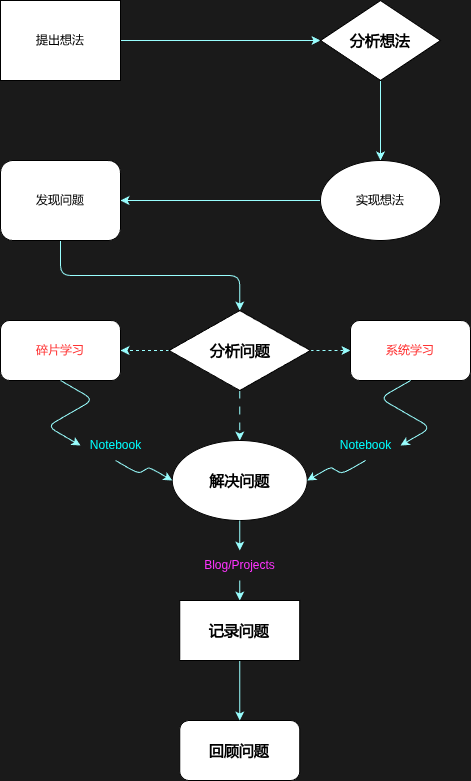

The diagram above was exported from draw.io. Its source (the exported page's mxGraphModel, read from the mxfile embedded in the PNG):
<mxGraphModel dx="615" dy="748" grid="1" gridSize="10" guides="1" tooltips="1" connect="1" arrows="1" fold="1" page="1" pageScale="1" pageWidth="827" pageHeight="1169" background="#1A1A1A" math="0" shadow="0">
  <root>
    <object label="" id="0">
      <mxCell />
    </object>
    <mxCell id="1" style="" parent="0" />
    <mxCell id="8" style="edgeStyle=none;html=1;exitX=1;exitY=0.5;exitDx=0;exitDy=0;entryX=0;entryY=0.5;entryDx=0;entryDy=0;strokeColor=#99FFFF;fillColor=default;" parent="1" source="2" target="3" edge="1">
      <mxGeometry relative="1" as="geometry" />
    </mxCell>
    <mxCell id="2" value="&lt;font style=&quot;&quot;&gt;提出想法&lt;/font&gt;" style="rounded=0;whiteSpace=wrap;html=1;" parent="1" vertex="1">
      <mxGeometry x="90" y="80" width="120" height="80" as="geometry" />
    </mxCell>
    <mxCell id="9" style="edgeStyle=none;html=1;exitX=0.5;exitY=1;exitDx=0;exitDy=0;entryX=0.5;entryY=0;entryDx=0;entryDy=0;strokeColor=#99FFFF;" parent="1" source="3" target="4" edge="1">
      <mxGeometry relative="1" as="geometry" />
    </mxCell>
    <mxCell id="3" value="&lt;font style=&quot;font-size: 15px;&quot;&gt;&lt;b&gt;分析想法&lt;/b&gt;&lt;/font&gt;" style="rhombus;whiteSpace=wrap;html=1;" parent="1" vertex="1">
      <mxGeometry x="410" y="80" width="120" height="80" as="geometry" />
    </mxCell>
    <mxCell id="10" style="edgeStyle=none;html=1;exitX=0;exitY=0.5;exitDx=0;exitDy=0;entryX=1;entryY=0.5;entryDx=0;entryDy=0;strokeColor=#99FFFF;" parent="1" source="4" target="5" edge="1">
      <mxGeometry relative="1" as="geometry" />
    </mxCell>
    <mxCell id="4" value="实现想法" style="ellipse;whiteSpace=wrap;html=1;" parent="1" vertex="1">
      <mxGeometry x="410" y="240" width="120" height="80" as="geometry" />
    </mxCell>
    <mxCell id="14" style="edgeStyle=orthogonalEdgeStyle;html=1;exitX=0.5;exitY=1;exitDx=0;exitDy=0;entryX=0.5;entryY=0;entryDx=0;entryDy=0;strokeColor=#99FFFF;" parent="1" source="5" target="6" edge="1">
      <mxGeometry relative="1" as="geometry">
        <mxPoint x="150" y="380" as="targetPoint" />
      </mxGeometry>
    </mxCell>
    <mxCell id="5" value="发现问题" style="rounded=1;whiteSpace=wrap;html=1;" parent="1" vertex="1">
      <mxGeometry x="90" y="240" width="120" height="80" as="geometry" />
    </mxCell>
    <mxCell id="17" style="edgeStyle=none;html=1;exitX=0;exitY=0.5;exitDx=0;exitDy=0;dashed=1;strokeColor=#99FFFF;" parent="1" source="6" target="15" edge="1">
      <mxGeometry relative="1" as="geometry" />
    </mxCell>
    <mxCell id="18" style="edgeStyle=none;html=1;exitX=1;exitY=0.5;exitDx=0;exitDy=0;entryX=0;entryY=0.5;entryDx=0;entryDy=0;dashed=1;strokeColor=#99FFFF;" parent="1" source="6" target="16" edge="1">
      <mxGeometry relative="1" as="geometry" />
    </mxCell>
    <mxCell id="22" style="edgeStyle=none;html=1;exitX=0.5;exitY=1;exitDx=0;exitDy=0;dashed=1;dashPattern=8 8;strokeColor=#99FFFF;" parent="1" source="6" target="7" edge="1">
      <mxGeometry relative="1" as="geometry" />
    </mxCell>
    <mxCell id="6" value="&lt;font style=&quot;font-size: 15px;&quot;&gt;&lt;b&gt;分析问题&lt;/b&gt;&lt;/font&gt;" style="rhombus;whiteSpace=wrap;html=1;" parent="1" vertex="1">
      <mxGeometry x="258.5" y="390" width="141.5" height="80" as="geometry" />
    </mxCell>
    <mxCell id="32" style="edgeStyle=none;html=1;exitX=0.5;exitY=1;exitDx=0;exitDy=0;entryX=0.5;entryY=0;entryDx=0;entryDy=0;strokeColor=#99FFFF;" parent="1" source="46" target="31" edge="1">
      <mxGeometry relative="1" as="geometry" />
    </mxCell>
    <mxCell id="7" value="&lt;font style=&quot;font-size: 15px;&quot;&gt;&lt;b&gt;解决问题&lt;/b&gt;&lt;/font&gt;" style="ellipse;whiteSpace=wrap;html=1;" parent="1" vertex="1">
      <mxGeometry x="261.75" y="520" width="135" height="80" as="geometry" />
    </mxCell>
    <mxCell id="41" style="edgeStyle=isometricEdgeStyle;html=1;exitX=0.5;exitY=1;exitDx=0;exitDy=0;entryX=0;entryY=0.5;entryDx=0;entryDy=0;elbow=vertical;strokeColor=#99FFFF;" parent="1" source="44" target="7" edge="1">
      <mxGeometry relative="1" as="geometry">
        <mxPoint x="160" y="530" as="targetPoint" />
      </mxGeometry>
    </mxCell>
    <mxCell id="15" value="&lt;font style=&quot;color: rgb(255, 51, 51);&quot;&gt;碎片学习&lt;/font&gt;" style="rounded=1;whiteSpace=wrap;html=1;" parent="1" vertex="1">
      <mxGeometry x="90" y="400" width="120" height="60" as="geometry" />
    </mxCell>
    <mxCell id="42" style="edgeStyle=isometricEdgeStyle;html=1;exitX=0.5;exitY=1;exitDx=0;exitDy=0;entryX=1;entryY=0.5;entryDx=0;entryDy=0;strokeColor=#99FFFF;" parent="1" source="34" target="7" edge="1">
      <mxGeometry relative="1" as="geometry">
        <mxPoint x="480" y="540" as="targetPoint" />
      </mxGeometry>
    </mxCell>
    <mxCell id="16" value="&lt;font style=&quot;color: rgb(255, 51, 51);&quot;&gt;系统学习&lt;/font&gt;" style="rounded=1;whiteSpace=wrap;html=1;" parent="1" vertex="1">
      <mxGeometry x="440" y="400" width="120" height="60" as="geometry" />
    </mxCell>
    <mxCell id="29" value="&lt;b&gt;&lt;font style=&quot;font-size: 15px;&quot;&gt;回顾问题&lt;/font&gt;&lt;/b&gt;" style="rounded=1;whiteSpace=wrap;html=1;direction=east;" parent="1" vertex="1">
      <mxGeometry x="269.25" y="800" width="120" height="60" as="geometry" />
    </mxCell>
    <mxCell id="33" style="edgeStyle=none;html=1;exitX=0.5;exitY=1;exitDx=0;exitDy=0;entryX=0.5;entryY=0;entryDx=0;entryDy=0;strokeColor=#99FFFF;" parent="1" source="31" target="29" edge="1">
      <mxGeometry relative="1" as="geometry" />
    </mxCell>
    <mxCell id="31" value="&lt;font style=&quot;font-size: 15px;&quot;&gt;&lt;b&gt;记录问题&lt;/b&gt;&lt;/font&gt;" style="rounded=0;whiteSpace=wrap;html=1;" parent="1" vertex="1">
      <mxGeometry x="269.25" y="680" width="120" height="60" as="geometry" />
    </mxCell>
    <mxCell id="36" value="" style="edgeStyle=elbowEdgeStyle;html=1;" parent="1" edge="1">
      <mxGeometry relative="1" as="geometry">
        <mxPoint x="150" y="500" as="targetPoint" />
        <mxPoint x="150" y="500" as="sourcePoint" />
        <Array as="points" />
      </mxGeometry>
    </mxCell>
    <mxCell id="43" value="" style="edgeStyle=isometricEdgeStyle;html=1;exitX=0.5;exitY=1;exitDx=0;exitDy=0;entryX=1;entryY=0.5;entryDx=0;entryDy=0;strokeColor=#99FFFF;" parent="1" source="16" target="34" edge="1">
      <mxGeometry relative="1" as="geometry">
        <mxPoint x="397" y="560" as="targetPoint" />
        <mxPoint x="500" y="460" as="sourcePoint" />
      </mxGeometry>
    </mxCell>
    <mxCell id="34" value="&lt;font style=&quot;color: rgb(0, 255, 255);&quot;&gt;Notebook&lt;/font&gt;" style="text;html=1;align=center;verticalAlign=middle;resizable=0;points=[];autosize=1;strokeColor=none;fillColor=none;" parent="1" vertex="1">
      <mxGeometry x="420" y="510" width="70" height="30" as="geometry" />
    </mxCell>
    <mxCell id="45" value="" style="edgeStyle=isometricEdgeStyle;html=1;exitX=0.5;exitY=1;exitDx=0;exitDy=0;entryX=0;entryY=0.5;entryDx=0;entryDy=0;elbow=vertical;strokeColor=#99FFFF;" parent="1" source="15" target="44" edge="1">
      <mxGeometry relative="1" as="geometry">
        <mxPoint x="262" y="560" as="targetPoint" />
        <mxPoint x="150" y="460" as="sourcePoint" />
      </mxGeometry>
    </mxCell>
    <mxCell id="44" value="&lt;font style=&quot;color: rgb(0, 255, 255);&quot;&gt;Notebook&lt;/font&gt;" style="text;html=1;align=center;verticalAlign=middle;resizable=0;points=[];autosize=1;strokeColor=none;fillColor=none;" parent="1" vertex="1">
      <mxGeometry x="170" y="510" width="70" height="30" as="geometry" />
    </mxCell>
    <mxCell id="47" value="" style="edgeStyle=none;html=1;exitX=0.5;exitY=1;exitDx=0;exitDy=0;entryX=0.5;entryY=0;entryDx=0;entryDy=0;strokeColor=#99FFFF;" parent="1" source="7" target="46" edge="1">
      <mxGeometry relative="1" as="geometry">
        <mxPoint x="329" y="600" as="sourcePoint" />
        <mxPoint x="329" y="660" as="targetPoint" />
      </mxGeometry>
    </mxCell>
    <mxCell id="46" value="&lt;font style=&quot;color: rgb(255, 51, 255);&quot;&gt;Blog/Projects&lt;/font&gt;" style="text;html=1;align=center;verticalAlign=middle;resizable=0;points=[];autosize=1;strokeColor=none;fillColor=none;" parent="1" vertex="1">
      <mxGeometry x="284.25" y="630" width="90" height="30" as="geometry" />
    </mxCell>
  </root>
</mxGraphModel>